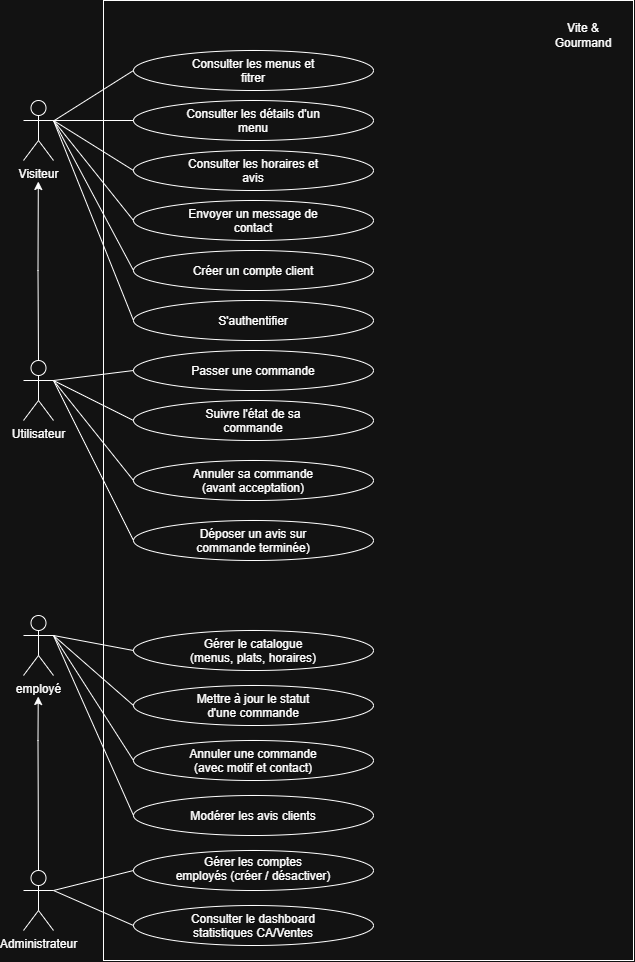

The diagram above was exported from draw.io. Its source (the exported page's mxGraphModel, read from the mxfile embedded in the PNG):
<mxGraphModel dx="1915" dy="1165" grid="1" gridSize="10" guides="1" tooltips="1" connect="1" arrows="1" fold="1" page="1" pageScale="1" pageWidth="827" pageHeight="1169" math="0" shadow="0">
  <root>
    <mxCell id="WIyWlLk6GJQsqaUBKTNV-0" />
    <mxCell id="WIyWlLk6GJQsqaUBKTNV-1" parent="WIyWlLk6GJQsqaUBKTNV-0" />
    <mxCell id="fTo0d-RO92g1kRq6P8N3-0" parent="WIyWlLk6GJQsqaUBKTNV-1" style="rounded=0;whiteSpace=wrap;html=1;" value="&amp;nbsp; &amp;nbsp; &amp;nbsp; &amp;nbsp; &amp;nbsp;&amp;nbsp; " vertex="1">
      <mxGeometry height="960" width="530" x="120" y="20" as="geometry" />
    </mxCell>
    <mxCell id="fTo0d-RO92g1kRq6P8N3-1" parent="WIyWlLk6GJQsqaUBKTNV-1" style="shape=umlActor;verticalLabelPosition=bottom;verticalAlign=top;html=1;outlineConnect=0;labelPerimeter=1;" value="Visiteur" vertex="1">
      <mxGeometry height="60" width="30" x="40" y="120" as="geometry" />
    </mxCell>
    <mxCell id="fTo0d-RO92g1kRq6P8N3-2" parent="WIyWlLk6GJQsqaUBKTNV-1" style="shape=umlActor;verticalLabelPosition=bottom;verticalAlign=top;html=1;outlineConnect=0;labelPerimeter=1;" value="Utilisateur" vertex="1">
      <mxGeometry height="60" width="30" x="40" y="380" as="geometry" />
    </mxCell>
    <mxCell id="fTo0d-RO92g1kRq6P8N3-3" parent="WIyWlLk6GJQsqaUBKTNV-1" style="shape=umlActor;verticalLabelPosition=bottom;verticalAlign=top;html=1;outlineConnect=0;labelPerimeter=1;" value="employé" vertex="1">
      <mxGeometry height="60" width="30" x="40" y="635" as="geometry" />
    </mxCell>
    <mxCell id="fTo0d-RO92g1kRq6P8N3-4" parent="WIyWlLk6GJQsqaUBKTNV-1" style="shape=umlActor;verticalLabelPosition=bottom;verticalAlign=top;html=1;outlineConnect=0;labelPerimeter=1;" value="Administrateur" vertex="1">
      <mxGeometry height="60" width="30" x="40" y="890" as="geometry" />
    </mxCell>
    <mxCell id="fTo0d-RO92g1kRq6P8N3-11" edge="1" parent="WIyWlLk6GJQsqaUBKTNV-1" source="fTo0d-RO92g1kRq6P8N3-2" style="endArrow=classic;html=1;rounded=0;defaultLabelBackgroundColor=page;exitX=0.5;exitY=0;exitDx=0;exitDy=0;exitPerimeter=0;" target="fTo0d-RO92g1kRq6P8N3-1" value="">
      <mxGeometry height="50" relative="1" width="50" x="-0.0503" as="geometry">
        <Array as="points">
          <mxPoint x="54.5" y="290" />
        </Array>
        <mxPoint x="54.5" y="340" as="sourcePoint" />
        <mxPoint x="54.5" y="240" as="targetPoint" />
      </mxGeometry>
    </mxCell>
    <mxCell id="fTo0d-RO92g1kRq6P8N3-14" edge="1" parent="WIyWlLk6GJQsqaUBKTNV-1" source="fTo0d-RO92g1kRq6P8N3-4" style="endArrow=classic;html=1;rounded=0;defaultLabelBackgroundColor=page;exitX=0.5;exitY=0;exitDx=0;exitDy=0;exitPerimeter=0;" target="fTo0d-RO92g1kRq6P8N3-3" value="">
      <mxGeometry height="50" relative="1" width="50" x="0.046" as="geometry">
        <Array as="points">
          <mxPoint x="54.5" y="760" />
        </Array>
        <mxPoint x="54.50999999999999" y="820" as="sourcePoint" />
        <mxPoint x="54.5" y="710" as="targetPoint" />
      </mxGeometry>
    </mxCell>
    <mxCell id="fTo0d-RO92g1kRq6P8N3-16" parent="WIyWlLk6GJQsqaUBKTNV-1" style="text;html=1;whiteSpace=wrap;strokeColor=none;fillColor=none;align=center;verticalAlign=middle;rounded=0;" value="Vite &amp;amp; Gourmand" vertex="1">
      <mxGeometry height="30" width="60" x="570" y="40" as="geometry" />
    </mxCell>
    <mxCell id="fTo0d-RO92g1kRq6P8N3-17" parent="WIyWlLk6GJQsqaUBKTNV-1" style="ellipse;whiteSpace=wrap;html=1;shapeInside=1;" value="Consulter les menus et fitrer" vertex="1">
      <mxGeometry height="40" width="240" x="150" y="70" as="geometry" />
    </mxCell>
    <mxCell id="fTo0d-RO92g1kRq6P8N3-18" parent="WIyWlLk6GJQsqaUBKTNV-1" style="ellipse;whiteSpace=wrap;html=1;shapeInside=1;" value="Consulter les détails d'un menu" vertex="1">
      <mxGeometry height="40" width="240" x="150" y="120" as="geometry" />
    </mxCell>
    <mxCell id="fTo0d-RO92g1kRq6P8N3-19" parent="WIyWlLk6GJQsqaUBKTNV-1" style="ellipse;whiteSpace=wrap;html=1;shapeInside=1;" value="Consulter les horaires et avis" vertex="1">
      <mxGeometry height="40" width="240" x="150" y="170" as="geometry" />
    </mxCell>
    <mxCell id="fTo0d-RO92g1kRq6P8N3-20" parent="WIyWlLk6GJQsqaUBKTNV-1" style="ellipse;whiteSpace=wrap;html=1;shapeInside=1;" value="Envoyer un message de contact" vertex="1">
      <mxGeometry height="40" width="240" x="150" y="220" as="geometry" />
    </mxCell>
    <mxCell id="fTo0d-RO92g1kRq6P8N3-21" parent="WIyWlLk6GJQsqaUBKTNV-1" style="ellipse;whiteSpace=wrap;html=1;shapeInside=1;" value="Créer un compte client" vertex="1">
      <mxGeometry height="40" width="240" x="150" y="270" as="geometry" />
    </mxCell>
    <mxCell id="fTo0d-RO92g1kRq6P8N3-22" parent="WIyWlLk6GJQsqaUBKTNV-1" style="ellipse;whiteSpace=wrap;html=1;shapeInside=1;" value="S'authentifier" vertex="1">
      <mxGeometry height="40" width="240" x="150" y="320" as="geometry" />
    </mxCell>
    <mxCell id="fTo0d-RO92g1kRq6P8N3-23" edge="1" parent="WIyWlLk6GJQsqaUBKTNV-1" source="fTo0d-RO92g1kRq6P8N3-1" style="endArrow=none;html=1;rounded=0;defaultLabelBackgroundColor=page;entryX=0;entryY=0.5;entryDx=0;entryDy=0;" target="fTo0d-RO92g1kRq6P8N3-17" value="">
      <mxGeometry height="50" relative="1" width="50" as="geometry">
        <mxPoint x="240" y="230" as="sourcePoint" />
        <mxPoint x="290" y="180" as="targetPoint" />
      </mxGeometry>
    </mxCell>
    <mxCell id="fTo0d-RO92g1kRq6P8N3-24" edge="1" parent="WIyWlLk6GJQsqaUBKTNV-1" source="fTo0d-RO92g1kRq6P8N3-1" style="endArrow=none;html=1;rounded=0;defaultLabelBackgroundColor=page;entryX=0;entryY=0.5;entryDx=0;entryDy=0;exitX=1;exitY=0.3333333333333333;exitDx=0;exitDy=0;exitPerimeter=0;" target="fTo0d-RO92g1kRq6P8N3-18" value="">
      <mxGeometry height="50" relative="1" width="50" as="geometry">
        <mxPoint x="90" y="171" as="sourcePoint" />
        <mxPoint x="170" y="120" as="targetPoint" />
      </mxGeometry>
    </mxCell>
    <mxCell id="fTo0d-RO92g1kRq6P8N3-25" edge="1" parent="WIyWlLk6GJQsqaUBKTNV-1" source="fTo0d-RO92g1kRq6P8N3-1" style="endArrow=none;html=1;rounded=0;defaultLabelBackgroundColor=page;entryX=0;entryY=0.5;entryDx=0;entryDy=0;exitX=1;exitY=0.3333333333333333;exitDx=0;exitDy=0;exitPerimeter=0;" target="fTo0d-RO92g1kRq6P8N3-19" value="">
      <mxGeometry height="50" relative="1" width="50" as="geometry">
        <mxPoint x="140" y="191" as="sourcePoint" />
        <mxPoint x="220" y="140" as="targetPoint" />
      </mxGeometry>
    </mxCell>
    <mxCell id="fTo0d-RO92g1kRq6P8N3-26" edge="1" parent="WIyWlLk6GJQsqaUBKTNV-1" source="fTo0d-RO92g1kRq6P8N3-1" style="endArrow=none;html=1;rounded=0;defaultLabelBackgroundColor=page;entryX=0;entryY=0.5;entryDx=0;entryDy=0;exitX=1;exitY=0.3333333333333333;exitDx=0;exitDy=0;exitPerimeter=0;" target="fTo0d-RO92g1kRq6P8N3-20" value="">
      <mxGeometry height="50" relative="1" width="50" as="geometry">
        <mxPoint x="160" y="271" as="sourcePoint" />
        <mxPoint x="240" y="220" as="targetPoint" />
      </mxGeometry>
    </mxCell>
    <mxCell id="fTo0d-RO92g1kRq6P8N3-27" edge="1" parent="WIyWlLk6GJQsqaUBKTNV-1" source="fTo0d-RO92g1kRq6P8N3-1" style="endArrow=none;html=1;rounded=0;defaultLabelBackgroundColor=page;entryX=0;entryY=0.5;entryDx=0;entryDy=0;exitX=1;exitY=0.3333333333333333;exitDx=0;exitDy=0;exitPerimeter=0;" target="fTo0d-RO92g1kRq6P8N3-21" value="">
      <mxGeometry height="50" relative="1" width="50" as="geometry">
        <mxPoint x="160" y="321" as="sourcePoint" />
        <mxPoint x="240" y="270" as="targetPoint" />
      </mxGeometry>
    </mxCell>
    <mxCell id="fTo0d-RO92g1kRq6P8N3-28" edge="1" parent="WIyWlLk6GJQsqaUBKTNV-1" source="fTo0d-RO92g1kRq6P8N3-1" style="endArrow=none;html=1;rounded=0;defaultLabelBackgroundColor=page;entryX=0;entryY=0.5;entryDx=0;entryDy=0;exitX=1;exitY=0.3333333333333333;exitDx=0;exitDy=0;exitPerimeter=0;" target="fTo0d-RO92g1kRq6P8N3-22" value="">
      <mxGeometry height="50" relative="1" width="50" as="geometry">
        <mxPoint x="130" y="341" as="sourcePoint" />
        <mxPoint x="210" y="290" as="targetPoint" />
      </mxGeometry>
    </mxCell>
    <mxCell id="fTo0d-RO92g1kRq6P8N3-29" parent="WIyWlLk6GJQsqaUBKTNV-1" style="ellipse;whiteSpace=wrap;html=1;shapeInside=1;" value="Passer une commande" vertex="1">
      <mxGeometry height="40" width="240" x="150" y="370" as="geometry" />
    </mxCell>
    <mxCell id="fTo0d-RO92g1kRq6P8N3-30" parent="WIyWlLk6GJQsqaUBKTNV-1" style="ellipse;whiteSpace=wrap;html=1;shapeInside=1;" value="Suivre l'état de sa commande" vertex="1">
      <mxGeometry height="40" width="240" x="150" y="420" as="geometry" />
    </mxCell>
    <mxCell id="fTo0d-RO92g1kRq6P8N3-31" parent="WIyWlLk6GJQsqaUBKTNV-1" style="ellipse;whiteSpace=wrap;html=1;shapeInside=1;" value="Annuler sa commande (avant acceptation)" vertex="1">
      <mxGeometry height="40" width="240" x="150" y="480" as="geometry" />
    </mxCell>
    <mxCell id="fTo0d-RO92g1kRq6P8N3-32" parent="WIyWlLk6GJQsqaUBKTNV-1" style="ellipse;whiteSpace=wrap;html=1;shapeInside=1;" value="Déposer un avis sur commande terminée)" vertex="1">
      <mxGeometry height="40" width="240" x="150" y="540" as="geometry" />
    </mxCell>
    <mxCell id="fTo0d-RO92g1kRq6P8N3-33" edge="1" parent="WIyWlLk6GJQsqaUBKTNV-1" source="fTo0d-RO92g1kRq6P8N3-2" style="endArrow=none;html=1;rounded=0;defaultLabelBackgroundColor=page;entryX=0;entryY=0.5;entryDx=0;entryDy=0;exitX=1;exitY=0.3333333333333333;exitDx=0;exitDy=0;exitPerimeter=0;" target="fTo0d-RO92g1kRq6P8N3-29" value="">
      <mxGeometry height="50" relative="1" width="50" as="geometry">
        <mxPoint x="90" y="390" as="sourcePoint" />
        <mxPoint x="170" y="590" as="targetPoint" />
      </mxGeometry>
    </mxCell>
    <mxCell id="fTo0d-RO92g1kRq6P8N3-34" edge="1" parent="WIyWlLk6GJQsqaUBKTNV-1" source="fTo0d-RO92g1kRq6P8N3-2" style="endArrow=none;html=1;rounded=0;defaultLabelBackgroundColor=page;entryX=0;entryY=0.5;entryDx=0;entryDy=0;exitX=1;exitY=0.3333333333333333;exitDx=0;exitDy=0;exitPerimeter=0;" target="fTo0d-RO92g1kRq6P8N3-30" value="">
      <mxGeometry height="50" relative="1" width="50" as="geometry">
        <mxPoint x="150" y="420" as="sourcePoint" />
        <mxPoint x="230" y="410" as="targetPoint" />
      </mxGeometry>
    </mxCell>
    <mxCell id="fTo0d-RO92g1kRq6P8N3-35" edge="1" parent="WIyWlLk6GJQsqaUBKTNV-1" source="fTo0d-RO92g1kRq6P8N3-2" style="endArrow=none;html=1;rounded=0;defaultLabelBackgroundColor=page;entryX=0;entryY=0.5;entryDx=0;entryDy=0;exitX=1;exitY=0.3333333333333333;exitDx=0;exitDy=0;exitPerimeter=0;" target="fTo0d-RO92g1kRq6P8N3-31" value="">
      <mxGeometry height="50" relative="1" width="50" as="geometry">
        <mxPoint x="150" y="450" as="sourcePoint" />
        <mxPoint x="230" y="440" as="targetPoint" />
      </mxGeometry>
    </mxCell>
    <mxCell id="fTo0d-RO92g1kRq6P8N3-36" edge="1" parent="WIyWlLk6GJQsqaUBKTNV-1" source="fTo0d-RO92g1kRq6P8N3-2" style="endArrow=none;html=1;rounded=0;defaultLabelBackgroundColor=page;entryX=0;entryY=0.5;entryDx=0;entryDy=0;exitX=1;exitY=0.3333333333333333;exitDx=0;exitDy=0;exitPerimeter=0;" target="fTo0d-RO92g1kRq6P8N3-32" value="">
      <mxGeometry height="50" relative="1" width="50" as="geometry">
        <mxPoint x="180" y="520" as="sourcePoint" />
        <mxPoint x="260" y="510" as="targetPoint" />
      </mxGeometry>
    </mxCell>
    <mxCell id="fTo0d-RO92g1kRq6P8N3-37" parent="WIyWlLk6GJQsqaUBKTNV-1" style="ellipse;whiteSpace=wrap;html=1;shapeInside=1;" value="Gérer le catalogue (menus, plats, horaires)" vertex="1">
      <mxGeometry height="40" width="240" x="150" y="650" as="geometry" />
    </mxCell>
    <mxCell id="fTo0d-RO92g1kRq6P8N3-38" parent="WIyWlLk6GJQsqaUBKTNV-1" style="ellipse;whiteSpace=wrap;html=1;shapeInside=1;" value="Mettre à jour le statut d'une commande" vertex="1">
      <mxGeometry height="40" width="240" x="150" y="705" as="geometry" />
    </mxCell>
    <mxCell id="fTo0d-RO92g1kRq6P8N3-39" parent="WIyWlLk6GJQsqaUBKTNV-1" style="ellipse;whiteSpace=wrap;html=1;shapeInside=1;" value="Annuler une commande (avec motif et contact)" vertex="1">
      <mxGeometry height="40" width="240" x="150" y="760" as="geometry" />
    </mxCell>
    <mxCell id="fTo0d-RO92g1kRq6P8N3-40" parent="WIyWlLk6GJQsqaUBKTNV-1" style="ellipse;whiteSpace=wrap;html=1;shapeInside=1;" value="Modérer les avis clients" vertex="1">
      <mxGeometry height="40" width="240" x="150" y="815" as="geometry" />
    </mxCell>
    <mxCell id="fTo0d-RO92g1kRq6P8N3-41" edge="1" parent="WIyWlLk6GJQsqaUBKTNV-1" source="fTo0d-RO92g1kRq6P8N3-3" style="endArrow=none;html=1;rounded=0;defaultLabelBackgroundColor=page;entryX=0;entryY=0.5;entryDx=0;entryDy=0;exitX=1;exitY=0.3333333333333333;exitDx=0;exitDy=0;exitPerimeter=0;" target="fTo0d-RO92g1kRq6P8N3-37" value="">
      <mxGeometry height="50" relative="1" width="50" as="geometry">
        <mxPoint x="110" y="660" as="sourcePoint" />
        <mxPoint x="190" y="820" as="targetPoint" />
      </mxGeometry>
    </mxCell>
    <mxCell id="fTo0d-RO92g1kRq6P8N3-42" edge="1" parent="WIyWlLk6GJQsqaUBKTNV-1" source="fTo0d-RO92g1kRq6P8N3-3" style="endArrow=none;html=1;rounded=0;defaultLabelBackgroundColor=page;entryX=0;entryY=0.5;entryDx=0;entryDy=0;exitX=1;exitY=0.3333333333333333;exitDx=0;exitDy=0;exitPerimeter=0;" target="fTo0d-RO92g1kRq6P8N3-38" value="">
      <mxGeometry height="50" relative="1" width="50" as="geometry">
        <mxPoint x="160" y="680" as="sourcePoint" />
        <mxPoint x="240" y="640" as="targetPoint" />
      </mxGeometry>
    </mxCell>
    <mxCell id="fTo0d-RO92g1kRq6P8N3-43" edge="1" parent="WIyWlLk6GJQsqaUBKTNV-1" source="fTo0d-RO92g1kRq6P8N3-3" style="endArrow=none;html=1;rounded=0;defaultLabelBackgroundColor=page;entryX=0;entryY=0.5;entryDx=0;entryDy=0;exitX=1;exitY=0.3333333333333333;exitDx=0;exitDy=0;exitPerimeter=0;" target="fTo0d-RO92g1kRq6P8N3-39" value="">
      <mxGeometry height="50" relative="1" width="50" as="geometry">
        <mxPoint x="160" y="720" as="sourcePoint" />
        <mxPoint x="240" y="680" as="targetPoint" />
      </mxGeometry>
    </mxCell>
    <mxCell id="fTo0d-RO92g1kRq6P8N3-44" edge="1" parent="WIyWlLk6GJQsqaUBKTNV-1" source="fTo0d-RO92g1kRq6P8N3-3" style="endArrow=none;html=1;rounded=0;defaultLabelBackgroundColor=page;entryX=0;entryY=0.5;entryDx=0;entryDy=0;exitX=1;exitY=0.3333333333333333;exitDx=0;exitDy=0;exitPerimeter=0;" target="fTo0d-RO92g1kRq6P8N3-40" value="">
      <mxGeometry height="50" relative="1" width="50" as="geometry">
        <mxPoint x="140" y="790" as="sourcePoint" />
        <mxPoint x="220" y="750" as="targetPoint" />
      </mxGeometry>
    </mxCell>
    <mxCell id="fTo0d-RO92g1kRq6P8N3-45" parent="WIyWlLk6GJQsqaUBKTNV-1" style="ellipse;whiteSpace=wrap;html=1;shapeInside=1;" value="Gérer les comptes employés (créer / désactiver)" vertex="1">
      <mxGeometry height="40" width="240" x="150" y="870" as="geometry" />
    </mxCell>
    <mxCell id="fTo0d-RO92g1kRq6P8N3-46" parent="WIyWlLk6GJQsqaUBKTNV-1" style="ellipse;whiteSpace=wrap;html=1;shapeInside=1;" value="Consulter le dashboard statistiques CA/Ventes" vertex="1">
      <mxGeometry height="40" width="240" x="150" y="925" as="geometry" />
    </mxCell>
    <mxCell id="fTo0d-RO92g1kRq6P8N3-47" edge="1" parent="WIyWlLk6GJQsqaUBKTNV-1" source="fTo0d-RO92g1kRq6P8N3-4" style="endArrow=none;html=1;rounded=0;defaultLabelBackgroundColor=page;entryX=0;entryY=0.5;entryDx=0;entryDy=0;exitX=1;exitY=0.3333333333333333;exitDx=0;exitDy=0;exitPerimeter=0;" target="fTo0d-RO92g1kRq6P8N3-45" value="">
      <mxGeometry height="50" relative="1" width="50" as="geometry">
        <mxPoint x="70" y="910" as="sourcePoint" />
        <mxPoint x="150" y="1090" as="targetPoint" />
      </mxGeometry>
    </mxCell>
    <mxCell id="fTo0d-RO92g1kRq6P8N3-48" edge="1" parent="WIyWlLk6GJQsqaUBKTNV-1" source="fTo0d-RO92g1kRq6P8N3-4" style="endArrow=none;html=1;rounded=0;defaultLabelBackgroundColor=page;entryX=0;entryY=0.5;entryDx=0;entryDy=0;exitX=1;exitY=0.3333333333333333;exitDx=0;exitDy=0;exitPerimeter=0;" target="fTo0d-RO92g1kRq6P8N3-46" value="">
      <mxGeometry height="50" relative="1" width="50" as="geometry">
        <mxPoint x="80" y="930" as="sourcePoint" />
        <mxPoint x="160" y="910" as="targetPoint" />
      </mxGeometry>
    </mxCell>
  </root>
</mxGraphModel>